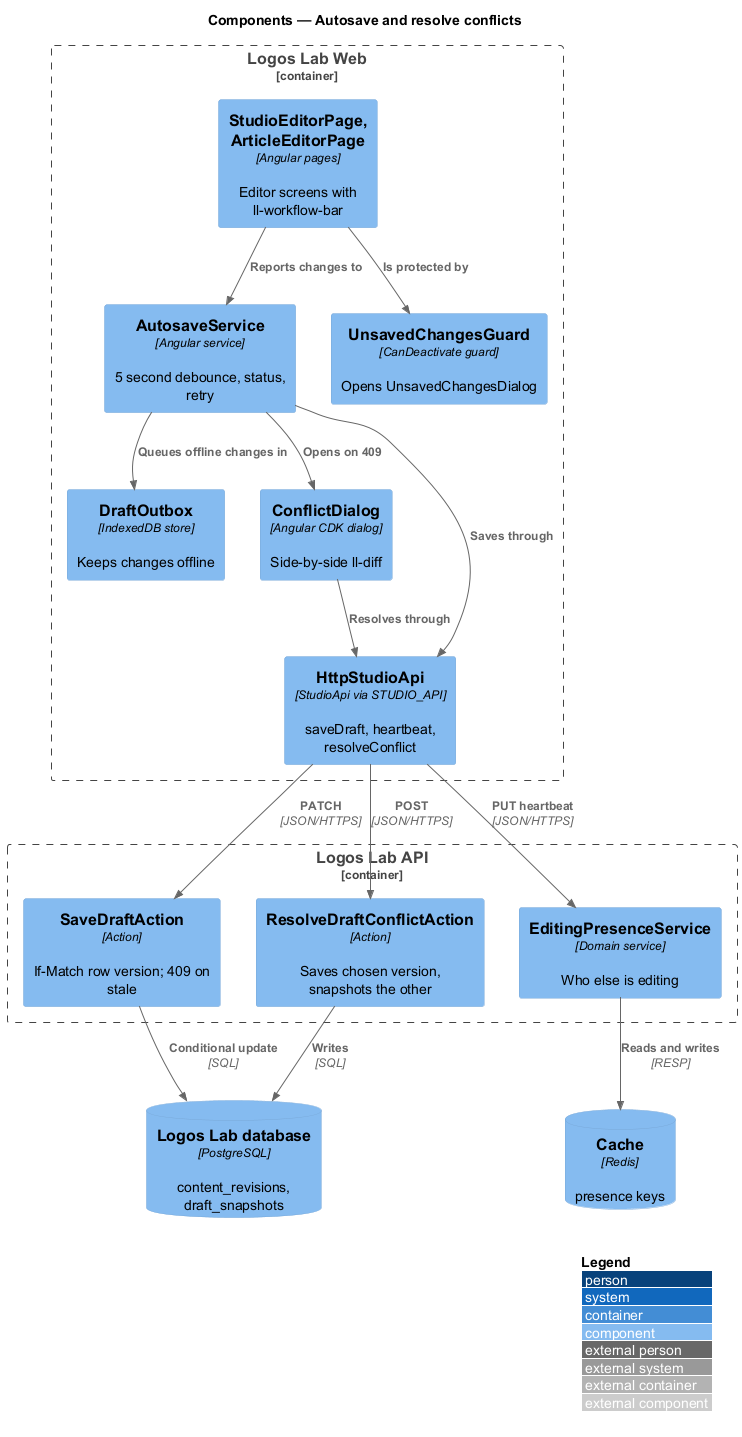

The diagram above was rendered by PlantUML. Its source (embedded in the PNG):
@startuml
!include <C4/C4_Component>
LAYOUT_WITH_LEGEND()
title Components — Autosave and resolve conflicts

Container_Boundary(web, "Logos Lab Web") {
  Component(page, "StudioEditorPage, ArticleEditorPage", "Angular pages", "Editor screens with ll-workflow-bar")
  Component(autosave, "AutosaveService", "Angular service", "5 second debounce, status, retry")
  Component(outbox, "DraftOutbox", "IndexedDB store", "Keeps changes offline")
  Component(guard, "UnsavedChangesGuard", "CanDeactivate guard", "Opens UnsavedChangesDialog")
  Component(conflict, "ConflictDialog", "Angular CDK dialog", "Side-by-side ll-diff")
  Component(client, "HttpStudioApi", "StudioApi via STUDIO_API", "saveDraft, heartbeat, resolveConflict")
}
Container_Boundary(api, "Logos Lab API") {
  Component(save, "SaveDraftAction", "Action", "If-Match row version; 409 on stale")
  Component(resolve, "ResolveDraftConflictAction", "Action", "Saves chosen version, snapshots the other")
  Component(presence, "EditingPresenceService", "Domain service", "Who else is editing")
}
ComponentDb(db, "Logos Lab database", "PostgreSQL", "content_revisions, draft_snapshots")
ComponentDb(redis, "Cache", "Redis", "presence keys")

Rel(page, autosave, "Reports changes to")
Rel(autosave, outbox, "Queues offline changes in")
Rel(autosave, client, "Saves through")
Rel(page, guard, "Is protected by")
Rel(autosave, conflict, "Opens on 409")
Rel(conflict, client, "Resolves through")
Rel(client, save, "PATCH", "JSON/HTTPS")
Rel(client, resolve, "POST", "JSON/HTTPS")
Rel(client, presence, "PUT heartbeat", "JSON/HTTPS")
Rel(save, db, "Conditional update", "SQL")
Rel(resolve, db, "Writes", "SQL")
Rel(presence, redis, "Reads and writes", "RESP")
@enduml